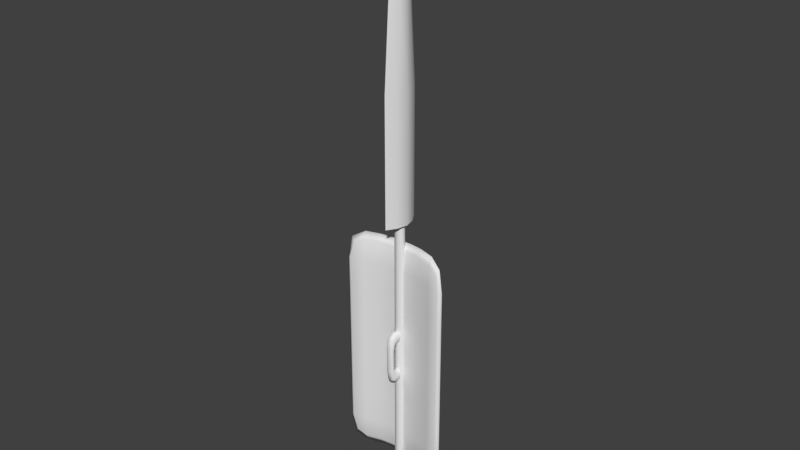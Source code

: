 # Source: Enemy1Weapons.blend  (saved by Blender 2.78.0; exported with 4.5.12 LTS)
import bpy
from mathutils import Matrix  # noqa: F401  (used for matrix-valued properties, if any)

bpy.ops.wm.read_factory_settings(use_empty=True)
scene = bpy.context.scene
scene.name = 'Scene'

# ---- collections
col_collection_1 = bpy.data.collections.new('Collection 1'); scene.collection.children.link(col_collection_1)

# ---- materials (node trees are filled in below, after node groups)
mat_spear = bpy.data.materials.new('Spear')
mat_spear.alpha_threshold = 0.0
mat_spear.use_transparent_shadow = False
mat_spear.roughness = 0.5
mat_shield = bpy.data.materials.new('Shield')
mat_shield.alpha_threshold = 0.0
mat_shield.use_transparent_shadow = False
mat_shield.roughness = 0.5

# ---- node groups
ng_auto_smooth = bpy.data.node_groups.new('Auto Smooth', 'GeometryNodeTree')
_s = ng_auto_smooth.interface.new_socket(name='Geometry', in_out='OUTPUT', socket_type='NodeSocketGeometry')
_s = ng_auto_smooth.interface.new_socket(name='Geometry', in_out='INPUT', socket_type='NodeSocketGeometry')
_s = ng_auto_smooth.interface.new_socket(name='Angle', in_out='INPUT', socket_type='NodeSocketFloat')
_s.subtype = 'ANGLE'
_s.min_value = 0.0
_s.max_value = 3.142
ng_auto_smooth.is_modifier = True
_N = ng_auto_smooth.nodes; _L = ng_auto_smooth.links
n0 = _N.new('NodeGroupOutput'); n0.name = 'Group Output'; n0.location = (480, -100)
n1 = _N.new('NodeGroupInput'); n1.name = 'Group Input'; n1.location = (-420, -300)
n2 = _N.new('NodeGroupInput'); n2.name = 'Group Input.001'; n2.location = (-60, -100)
n3 = _N.new('GeometryNodeSetShadeSmooth'); n3.name = 'Set Shade Smooth'; n3.location = (120, -100)
n3.domain = 'EDGE'
n4 = _N.new('GeometryNodeSetShadeSmooth'); n4.name = 'Set Shade Smooth.001'; n4.location = (300, -100)
n5 = _N.new('GeometryNodeInputMeshEdgeAngle'); n5.name = 'Edge Angle'; n5.location = (-420, -220)
n6 = _N.new('GeometryNodeInputEdgeSmooth'); n6.name = 'Is Edge Smooth'; n6.location = (-60, -160)
n7 = _N.new('GeometryNodeInputShadeSmooth'); n7.name = 'Is Face Smooth'; n7.location = (-240, -340)
n8 = _N.new('FunctionNodeBooleanMath'); n8.name = 'Boolean Math'; n8.location = (-60, -220)
n9 = _N.new('FunctionNodeCompare'); n9.name = 'Compare'; n9.location = (-240, -180)
n9.operation = 'LESS_EQUAL'
_L.new(n5.outputs[0], n9.inputs[0])
_L.new(n4.outputs[0], n0.inputs[0])
_L.new(n1.outputs[1], n9.inputs[1])
_L.new(n9.outputs[0], n8.inputs[0])
_L.new(n7.outputs[0], n8.inputs[1])
_L.new(n2.outputs[0], n3.inputs[0])
_L.new(n6.outputs[0], n3.inputs[1])
_L.new(n3.outputs[0], n4.inputs[0])
_L.new(n8.outputs[0], n3.inputs[2])
n0.is_active_output = True

# ---- material node trees

# ---- world
world_world = bpy.data.worlds.new('World'); scene.world = world_world
world_world.color = (0.05088, 0.05088, 0.05088)
world_world.use_sun_shadow = False
world_world.sun_shadow_jitter_overblur = 0.0
world_world.cycles.sampling_method = 'MANUAL'

# ---- meshes
me_cube_002 = bpy.data.meshes.new('Cube.002')
me_cube_002.from_pydata([(0.01587, 0.01324, -0.6521), (0.01587, 0.01324, 0.5769), (0.02461, 0.04225, 0.5769), (0.02461, 0.04225, 1.096), (0.02197, 0.02889, 1.417), (0.01073, 0.01555, 1.661), (0.003439, 0.006388, 1.76), (0.02267, 0.01872, -0.6521), (0.02267, 0.01872, -0.6765), (-0.01587, 0.01324, -0.6521), (-0.01587, 0.01324, 0.5769), (0.0, 0.01776, -0.6521), (0.0, 0.01776, 0.5769), (0.0, 0.08259, 1.096), (0.0, 0.08259, 0.5769), (-0.02461, 0.04225, 0.5769), (0.0, 0.06125, 1.417), (-0.02461, 0.04225, 1.096), (0.0, 0.03325, 1.661), (-0.02197, 0.02889, 1.417), (0.0, 0.0149, 1.762), (-0.01073, 0.01555, 1.661), (-0.003439, 0.006388, 1.76), (-0.02267, 0.01872, -0.6521), (0.0, 0.02776, -0.6521), (-0.02267, 0.01872, -0.6765), (0.0, 0.02776, -0.6765), (0.01587, -0.01324, -0.6521), (0.01587, -0.01324, 0.5769), (0.02038, 0.0, -0.6521), (0.02038, 0.0, 0.5769), (0.03167, 0.0, -0.6765), (0.02461, -0.04225, 0.5769), (0.0349, 0.0, 0.5769), (0.02461, -0.04225, 1.096), (0.0349, 0.0, 1.096), (0.02197, -0.02889, 1.417), (0.02659, 0.0, 1.417), (0.01073, -0.01555, 1.661), (0.01525, 0.0, 1.661), (0.003439, -0.006388, 1.76), (0.003956, 0.0, 1.76), (0.03167, 0.0, -0.6521), (0.02267, -0.01872, -0.6521), (0.02267, -0.01872, -0.6765), (-0.01587, -0.01324, -0.6521), (-0.01587, -0.01324, 0.5769), (0.0, -0.01776, -0.6521), (0.0, -0.01776, 0.5769), (-0.02038, 0.0, -0.6521), (-0.02038, 0.0, 0.5769), (0.0, -0.08259, 1.096), (-0.03167, 0.0, -0.6765), (0.0, -0.08259, 0.5769), (-0.02461, -0.04225, 0.5769), (-0.0349, 0.0, 0.5769), (0.0, -0.06125, 1.417), (-0.02461, -0.04225, 1.096), (-0.0349, 0.0, 1.096), (0.0, -0.03325, 1.661), (-0.02197, -0.02889, 1.417), (-0.02659, 0.0, 1.417), (0.0, -0.0149, 1.762), (-0.01073, -0.01555, 1.661), (-0.01525, 0.0, 1.661), (-0.003439, -0.006388, 1.76), (-0.003956, 0.0, 1.76), (0.0, 0.0, 1.811), (-0.03167, 0.0, -0.6521), (-0.02267, -0.01872, -0.6521), (0.0, -0.02776, -0.6521), (-0.02267, -0.01872, -0.6765), (0.0, -0.02776, -0.6765), (0.0, 0.0, -0.6765)], [], [(11, 12, 1, 0), (30, 1, 2, 33), (0, 1, 30, 29), (11, 0, 7, 24), (33, 2, 3, 35), (1, 12, 14, 2), (3, 13, 16, 4), (2, 14, 13, 3), (4, 16, 18, 5), (35, 3, 4, 37), (39, 5, 6, 41), (37, 4, 5, 39), (6, 20, 67, 41), (5, 18, 20, 6), (7, 42, 31, 8), (0, 29, 42, 7), (26, 8, 31, 73), (24, 7, 8, 26), (11, 9, 10, 12), (50, 55, 15, 10), (9, 49, 50, 10), (11, 24, 23, 9), (55, 58, 17, 15), (10, 15, 14, 12), (17, 19, 16, 13), (15, 17, 13, 14), (19, 21, 18, 16), (58, 61, 19, 17), (64, 66, 22, 21), (61, 64, 21, 19), (22, 66, 67, 20), (21, 22, 20, 18), (23, 25, 52, 68), (9, 23, 68, 49), (26, 73, 52, 25), (24, 26, 25, 23), (47, 27, 28, 48), (30, 33, 32, 28), (27, 29, 30, 28), (47, 70, 43, 27), (33, 35, 34, 32), (28, 32, 53, 48), (34, 36, 56, 51), (32, 34, 51, 53), (36, 38, 59, 56), (35, 37, 36, 34), (39, 41, 40, 38), (37, 39, 38, 36), (40, 41, 67, 62), (38, 40, 62, 59), (43, 44, 31, 42), (27, 43, 42, 29), (72, 73, 31, 44), (70, 72, 44, 43), (47, 48, 46, 45), (50, 46, 54, 55), (45, 46, 50, 49), (47, 45, 69, 70), (55, 54, 57, 58), (46, 48, 53, 54), (57, 51, 56, 60), (54, 53, 51, 57), (60, 56, 59, 63), (58, 57, 60, 61), (64, 63, 65, 66), (61, 60, 63, 64), (65, 62, 67, 66), (63, 59, 62, 65), (69, 68, 52, 71), (45, 49, 68, 69), (72, 71, 52, 73), (70, 69, 71, 72)])
me_cube_002.polygons.foreach_set('use_smooth', [True] * 72)
_uv = me_cube_002.uv_layers.new(name='UVMap')
_uv.uv.foreach_set('vector', [0.6133, 0.007973, 0.6133, 0.9878, 0.5902, 0.9878, 0.5902, 0.007973, 0.9031, 0.0681, 0.905, 0.07921, 0.8816, 0.1, 0.8816, 0.06536, 0.7758, 0.007973, 0.7758, 0.9869, 0.7545, 0.9869, 0.7545, 0.007993, 0.946, 0.1701, 0.9306, 0.1597, 0.9345, 0.153, 0.9601, 0.1671, 0.3452, 0.008167, 0.4108, 0.007973, 0.4108, 0.4217, 0.3452, 0.4219, 0.905, 0.07921, 0.9268, 0.08571, 0.9035, 0.1359, 0.8816, 0.1, 0.4108, 0.4217, 0.4815, 0.422, 0.4513, 0.6774, 0.3933, 0.6771, 0.4108, 0.007973, 0.4815, 0.008256, 0.4815, 0.422, 0.4108, 0.4217, 0.3933, 0.6771, 0.4513, 0.6774, 0.4116, 0.8725, 0.3806, 0.8724, 0.3452, 0.4219, 0.4108, 0.4217, 0.3933, 0.6771, 0.3498, 0.6773, 0.3561, 0.8724, 0.3806, 0.8724, 0.3716, 0.9512, 0.3623, 0.9513, 0.3498, 0.6773, 0.3933, 0.6771, 0.3806, 0.8724, 0.3561, 0.8724, 0.3716, 0.9512, 0.3856, 0.9533, 0.3644, 0.992, 0.3623, 0.9513, 0.3806, 0.8724, 0.4116, 0.8725, 0.3856, 0.9533, 0.3716, 0.9512, 0.8825, 0.4541, 0.8826, 0.4376, 0.9198, 0.4376, 0.9197, 0.4541, 0.9306, 0.1597, 0.9094, 0.1602, 0.903, 0.1519, 0.9345, 0.153, 0.8816, 0.23, 0.9072, 0.2159, 0.9387, 0.2147, 0.9209, 0.2382, 0.9189, 0.3482, 0.9189, 0.3652, 0.8816, 0.3652, 0.8816, 0.3482, 0.6133, 0.007973, 0.6381, 0.007973, 0.6381, 0.9878, 0.6133, 0.9878, 0.9633, 0.07579, 0.9848, 0.07853, 0.9544, 0.1093, 0.9519, 0.0852, 0.6685, 0.008228, 0.6867, 0.007973, 0.6867, 0.9868, 0.6685, 0.9871, 0.946, 0.1701, 0.9601, 0.1671, 0.9601, 0.1866, 0.9485, 0.1832, 0.1266, 0.007973, 0.1266, 0.4216, 0.06714, 0.4223, 0.06714, 0.008647, 0.9519, 0.0852, 0.9544, 0.1093, 0.9035, 0.1359, 0.9268, 0.08571, 0.06714, 0.4223, 0.08783, 0.6775, 0.0469, 0.6785, 0.01521, 0.4235, 0.06714, 0.008647, 0.06714, 0.4223, 0.01521, 0.4235, 0.01521, 0.009801, 0.08783, 0.6775, 0.1113, 0.8725, 0.0885, 0.873, 0.0469, 0.6785, 0.1266, 0.4216, 0.1293, 0.6771, 0.08783, 0.6775, 0.06714, 0.4223, 0.1329, 0.8722, 0.1366, 0.9511, 0.1273, 0.9512, 0.1113, 0.8725, 0.1293, 0.6771, 0.1329, 0.8722, 0.1113, 0.8725, 0.08783, 0.6775, 0.1273, 0.9512, 0.1366, 0.9511, 0.1379, 0.9919, 0.1158, 0.9534, 0.1113, 0.8725, 0.1273, 0.9512, 0.1158, 0.9534, 0.0885, 0.873, 0.8816, 0.3812, 0.9188, 0.3812, 0.9197, 0.3942, 0.8825, 0.3942, 0.9485, 0.1832, 0.9601, 0.1866, 0.9387, 0.1988, 0.9323, 0.1904, 0.8816, 0.23, 0.9209, 0.2382, 0.903, 0.2616, 0.8816, 0.2494, 0.9189, 0.3482, 0.8816, 0.3482, 0.8816, 0.3294, 0.9189, 0.3294, 0.5368, 0.9878, 0.5119, 0.9878, 0.5119, 0.007973, 0.5368, 0.007973, 0.9031, 0.0681, 0.8816, 0.06536, 0.9121, 0.03458, 0.9145, 0.0587, 0.7383, 0.008299, 0.7545, 0.007993, 0.7545, 0.9869, 0.7383, 0.9872, 0.8958, 0.1806, 0.8816, 0.1835, 0.8816, 0.1641, 0.8932, 0.1675, 0.3452, 0.008167, 0.3452, 0.4219, 0.291, 0.4227, 0.291, 0.009012, 0.9145, 0.0587, 0.9121, 0.03458, 0.9629, 0.007973, 0.9396, 0.05819, 0.8062, 0.4583, 0.8076, 0.2029, 0.847, 0.2029, 0.8512, 0.4583, 0.8062, 0.8724, 0.8062, 0.4583, 0.8512, 0.4583, 0.8512, 0.8724, 0.8076, 0.2029, 0.8219, 0.007973, 0.8416, 0.007973, 0.847, 0.2029, 0.3452, 0.4219, 0.3498, 0.6773, 0.3114, 0.6778, 0.291, 0.4227, 0.3561, 0.8724, 0.3623, 0.9513, 0.3535, 0.9514, 0.3365, 0.8728, 0.3498, 0.6773, 0.3561, 0.8724, 0.3365, 0.8728, 0.3114, 0.6778, 0.3535, 0.9514, 0.3623, 0.9513, 0.3644, 0.992, 0.3433, 0.9537, 0.3365, 0.8728, 0.3535, 0.9514, 0.3433, 0.9537, 0.3173, 0.8733, 0.8816, 0.4263, 0.9188, 0.4263, 0.9198, 0.4376, 0.8826, 0.4376, 0.8932, 0.1675, 0.8816, 0.1641, 0.903, 0.1519, 0.9094, 0.1602, 0.9601, 0.2464, 0.9209, 0.2382, 0.9387, 0.2147, 0.9601, 0.2269, 0.8816, 0.2946, 0.9189, 0.2946, 0.9189, 0.3134, 0.8816, 0.3134, 0.5368, 0.9878, 0.5368, 0.007973, 0.5598, 0.007973, 0.5598, 0.9878, 0.9633, 0.07579, 0.9614, 0.06469, 0.9848, 0.04387, 0.9848, 0.07853, 0.7078, 0.008028, 0.7078, 0.9869, 0.6867, 0.9868, 0.6867, 0.007973, 0.8958, 0.1806, 0.9111, 0.191, 0.9072, 0.1976, 0.8816, 0.1835, 0.1266, 0.007973, 0.1927, 0.008009, 0.1927, 0.4217, 0.1266, 0.4216, 0.9614, 0.06469, 0.9396, 0.05819, 0.9629, 0.007973, 0.9848, 0.04387, 0.1927, 0.4217, 0.2606, 0.4222, 0.2289, 0.6776, 0.1737, 0.677, 0.1927, 0.008009, 0.2606, 0.008554, 0.2606, 0.4222, 0.1927, 0.4217, 0.1737, 0.677, 0.2289, 0.6776, 0.1873, 0.8725, 0.1575, 0.8723, 0.1266, 0.4216, 0.1927, 0.4217, 0.1737, 0.677, 0.1293, 0.6771, 0.1329, 0.8722, 0.1575, 0.8723, 0.1463, 0.9511, 0.1366, 0.9511, 0.1293, 0.6771, 0.1737, 0.677, 0.1575, 0.8723, 0.1329, 0.8722, 0.1463, 0.9511, 0.16, 0.9532, 0.1379, 0.9919, 0.1366, 0.9511, 0.1575, 0.8723, 0.1873, 0.8725, 0.16, 0.9532, 0.1463, 0.9511, 0.8822, 0.4103, 0.8825, 0.3942, 0.9197, 0.3942, 0.9194, 0.4103, 0.9111, 0.191, 0.9323, 0.1904, 0.9387, 0.1988, 0.9072, 0.1976, 0.9601, 0.2464, 0.9345, 0.2605, 0.903, 0.2616, 0.9209, 0.2382, 0.8816, 0.2946, 0.8816, 0.2776, 0.9189, 0.2776, 0.9189, 0.2946])
me_cube_002.materials.append(mat_spear)
me_cube_002.use_remesh_preserve_volume = False
me_cube_002.use_remesh_preserve_attributes = False
me_cube_002.use_mirror_vertex_groups = False
me_cube_002.update()
me_cube_001 = bpy.data.meshes.new('Cube.001')
me_cube_001.from_pydata([(4.719, 0.2283, 11.04), (4.719, -0.8964, 11.04), (6.778, -1.106, 11.04), (4.719, -0.8964, 3.742), (1.33, 0.4376, 14.6), (4.719, 0.2283, 3.742), (1.33, 1.0, 3.742), (1.532, -0.1247, 3.175), (6.778, -1.106, 3.742), (1.33, -0.1247, 11.04), (1.33, 1.0, 11.04), (4.719, -0.3341, 14.6), (0.4051, -1.008, 2.607), (0.2026, -1.429, 0.968), (0.766, -0.1247, 0.968), (0.2026, -0.8565, 1.936), (0.2026, -1.16, 3.278), (0.766, -0.1247, 5.381), (0.2026, -1.969, 1.639), (0.4051, -1.699, 1.303), (0.2026, -0.2376, 3.278), (0.2026, -0.2045, 1.936), (0.4051, -0.221, 2.607), (-4.719, 0.2283, 11.04), (-4.719, -0.8964, 11.04), (-6.778, -1.106, 11.04), (-4.719, -0.8964, 3.742), (-1.33, 0.4376, 14.6), (-4.719, 0.2283, 3.742), (-1.33, 1.0, 3.742), (-1.532, -0.1247, 3.175), (-6.778, -1.106, 3.742), (-1.33, -0.1247, 11.04), (-1.33, 1.0, 11.04), (-4.719, -0.3341, 14.6), (-0.4051, -1.008, 2.607), (-0.2026, -1.429, 0.968), (-0.766, -0.1247, 0.968), (-0.2026, -0.8565, 1.936), (-0.2026, -1.16, 3.278), (-0.766, -0.1247, 5.381), (-0.2026, -1.969, 1.639), (-0.4051, -1.699, 1.303), (-0.2026, -0.2376, 3.278), (-0.2026, -0.2045, 1.936), (-0.4051, -0.221, 2.607), (4.719, 0.2283, -11.04), (4.719, -0.8964, -11.04), (6.778, -1.106, -11.04), (4.719, -0.8964, -3.742), (1.33, 0.4376, -14.6), (4.719, 0.2283, -3.742), (1.33, 1.0, -3.742), (1.532, -0.1247, -3.175), (6.778, -1.106, -3.742), (1.33, -0.1247, -11.04), (1.33, 1.0, -11.04), (4.719, -0.3341, -14.6), (0.4051, -1.008, -2.607), (0.2026, -1.429, -0.968), (0.766, -0.1247, -0.968), (0.2026, -0.8565, -1.936), (0.2026, -1.16, -3.278), (0.766, -0.1247, -5.381), (0.2026, -1.969, -1.639), (0.4051, -1.699, -1.303), (0.2026, -0.2376, -3.278), (0.2026, -0.2045, -1.936), (0.4051, -0.221, -2.607), (-4.719, 0.2283, -11.04), (-4.719, -0.8964, -11.04), (-6.778, -1.106, -11.04), (-4.719, -0.8964, -3.742), (-1.33, 0.4376, -14.6), (-4.719, 0.2283, -3.742), (-1.33, 1.0, -3.742), (-1.532, -0.1247, -3.175), (-6.778, -1.106, -3.742), (-1.33, -0.1247, -11.04), (-1.33, 1.0, -11.04), (-4.719, -0.3341, -14.6), (-0.4051, -1.008, -2.607), (-0.2026, -1.429, -0.968), (-0.766, -0.1247, -0.968), (-0.2026, -0.8565, -1.936), (-0.2026, -1.16, -3.278), (-0.766, -0.1247, -5.381), (-0.2026, -1.969, -1.639), (-0.4051, -1.699, -1.303), (-0.2026, -0.2376, -3.278), (-0.2026, -0.2045, -1.936), (-0.4051, -0.221, -2.607), (4.719, 0.08771, 13.71), (4.719, -0.7558, 13.71), (6.263, -0.4911, 3.742), (0.0, 1.0, 3.742), (6.263, -1.335, 3.742), (1.341, -0.1247, 1.52), (4.719, 0.2283, 0.0), (6.263, -0.4911, 11.04), (0.0, 1.0, 11.04), (6.263, -1.335, 11.04), (0.0, -0.1247, 11.04), (1.189, -0.1247, 7.848), (4.719, 0.2283, 7.438), (1.33, 0.8594, 13.71), (1.33, 0.01586, 13.71), (4.719, -0.8964, 0.0), (1.33, 1.0, 0.0), (4.719, -0.8964, 7.438), (1.33, 1.0, 7.438), (2.842, 0.8071, 3.742), (2.892, -0.3177, 3.6), (2.842, -0.3177, 11.04), (2.842, 0.8071, 11.04), (6.263, -0.9128, 13.71), (0.0, 0.4376, 14.6), (6.778, -1.106, 0.0), (6.778, -1.106, 7.438), (2.842, 0.2447, 14.6), (0.0, -1.16, 3.278), (0.3434, -0.1447, 1.694), (0.3545, -1.122, 3.11), (0.4051, -1.526, 2.281), (1.048, -0.1247, 0.0), (0.2026, -1.767, 2.868), (0.2026, -1.286, 1.694), (0.3434, -0.1529, 3.804), (0.6869, -0.1488, 2.749), (0.0, -0.1247, 0.968), (0.0, -0.1247, 5.381), (0.0, -1.969, 1.639), (1.341, -0.1247, 4.829), (0.3545, -0.2086, 2.104), (0.0, -0.2045, 1.936), (0.4051, -1.699, 0.0), (0.2026, -1.969, 0.0), (0.2026, -1.429, 0.0), (0.3545, -1.496, 1.052), (0.0, -1.429, 0.968), (0.3545, -1.902, 1.555), (0.0, -0.2376, 3.278), (0.3545, -0.2334, 3.11), (0.3545, -0.8944, 2.104), (0.0, -0.8565, 1.936), (0.2026, -0.5246, 3.278), (0.2026, -0.4074, 1.936), (0.4051, -0.466, 2.607), (-4.719, 0.08771, 13.71), (-4.719, -0.7558, 13.71), (-6.263, -0.4911, 3.742), (-6.263, -1.335, 3.742), (-1.341, -0.1247, 1.52), (-4.719, 0.2283, 0.0), (-6.263, -0.4911, 11.04), (-6.263, -1.335, 11.04), (-1.189, -0.1247, 7.848), (-4.719, 0.2283, 7.438), (-1.33, 0.8594, 13.71), (-1.33, 0.01586, 13.71), (-4.719, -0.8964, 0.0), (-1.33, 1.0, 0.0), (-4.719, -0.8964, 7.438), (-1.33, 1.0, 7.438), (-2.842, 0.8071, 3.742), (-2.892, -0.3177, 3.6), (-2.842, -0.3177, 11.04), (-2.842, 0.8071, 11.04), (-6.263, -0.9128, 13.71), (-6.778, -1.106, 0.0), (-6.778, -1.106, 7.438), (-2.842, 0.2447, 14.6), (-0.3434, -0.1447, 1.694), (-0.3545, -1.122, 3.11), (-0.4051, -1.526, 2.281), (-1.048, -0.1247, 0.0), (-0.2026, -1.767, 2.868), (-0.2026, -1.286, 1.694), (-0.3434, -0.1529, 3.804), (-0.6869, -0.1488, 2.749), (-1.341, -0.1247, 4.829), (-0.3545, -0.2086, 2.104), (-0.4051, -1.699, 0.0), (-0.2026, -1.969, 0.0), (-0.2026, -1.429, 0.0), (-0.3545, -1.496, 1.052), (-0.3545, -1.902, 1.555), (-0.3545, -0.2334, 3.11), (-0.3545, -0.8944, 2.104), (-0.2026, -0.5246, 3.278), (-0.2026, -0.4074, 1.936), (-0.4051, -0.466, 2.607), (4.719, 0.08771, -13.71), (4.719, -0.7558, -13.71), (6.263, -0.4911, -3.742), (0.0, 1.0, -3.742), (6.263, -1.335, -3.742), (1.341, -0.1247, -1.52), (6.263, -0.4911, -11.04), (0.0, 1.0, -11.04), (6.263, -1.335, -11.04), (0.0, -0.1247, -11.04), (1.189, -0.1247, -7.848), (4.719, 0.2283, -7.438), (1.33, 0.8594, -13.71), (1.33, 0.01586, -13.71), (4.719, -0.8964, -7.438), (1.33, 1.0, -7.438), (2.842, 0.8071, -3.742), (2.892, -0.3177, -3.6), (2.842, -0.3177, -11.04), (2.842, 0.8071, -11.04), (6.263, -0.9128, -13.71), (0.0, 0.4376, -14.6), (6.778, -1.106, -7.438), (2.842, 0.2447, -14.6), (0.0, -1.16, -3.278), (0.3434, -0.1447, -1.694), (0.3545, -1.122, -3.11), (0.4051, -1.526, -2.281), (0.2026, -1.767, -2.868), (0.2026, -1.286, -1.694), (0.3434, -0.1529, -3.804), (0.6869, -0.1488, -2.749), (0.0, -0.1247, -0.968), (0.0, -0.1247, -5.381), (0.0, -1.969, -1.639), (1.341, -0.1247, -4.829), (0.3545, -0.2086, -2.104), (0.0, -0.2045, -1.936), (0.3545, -1.496, -1.052), (0.0, -1.429, -0.968), (0.3545, -1.902, -1.555), (0.0, -0.2376, -3.278), (0.3545, -0.2334, -3.11), (0.3545, -0.8944, -2.104), (0.0, -0.8565, -1.936), (0.2026, -0.5246, -3.278), (0.2026, -0.4074, -1.936), (0.4051, -0.466, -2.607), (-4.719, 0.08771, -13.71), (-4.719, -0.7558, -13.71), (-6.263, -0.4911, -3.742), (-6.263, -1.335, -3.742), (-1.341, -0.1247, -1.52), (-6.263, -0.4911, -11.04), (-6.263, -1.335, -11.04), (-1.189, -0.1247, -7.848), (-4.719, 0.2283, -7.438), (-1.33, 0.8594, -13.71), (-1.33, 0.01586, -13.71), (-4.719, -0.8964, -7.438), (-1.33, 1.0, -7.438), (-2.842, 0.8071, -3.742), (-2.892, -0.3177, -3.6), (-2.842, -0.3177, -11.04), (-2.842, 0.8071, -11.04), (-6.263, -0.9128, -13.71), (-6.778, -1.106, -7.438), (-2.842, 0.2447, -14.6), (-0.3434, -0.1447, -1.694), (-0.3545, -1.122, -3.11), (-0.4051, -1.526, -2.281), (-0.2026, -1.767, -2.868), (-0.2026, -1.286, -1.694), (-0.3434, -0.1529, -3.804), (-0.6869, -0.1488, -2.749), (-1.341, -0.1247, -4.829), (-0.3545, -0.2086, -2.104), (-0.3545, -1.496, -1.052), (-0.3545, -1.902, -1.555), (-0.3545, -0.2334, -3.11), (-0.3545, -0.8944, -2.104), (-0.2026, -0.5246, -3.278), (-0.2026, -0.4074, -1.936), (-0.4051, -0.466, -2.607), (5.863, -0.4504, 13.02), (5.863, -1.075, 13.02), (6.263, -0.4911, 7.438), (6.263, -1.335, 7.438), (2.842, 0.6665, 13.71), (2.842, -0.1771, 13.71), (2.618, -0.2482, 7.18), (2.842, 0.8071, 7.438), (0.3545, -1.346, 1.841), (0.601, -0.1519, 3.54), (0.601, -0.1457, 1.958), (0.3545, -1.707, 2.721), (0.3545, -0.5099, 3.11), (0.3545, -0.422, 2.104), (-5.863, -0.4504, 13.02), (0.0, 0.8594, 13.71), (-5.863, -1.075, 13.02), (0.0, 0.01586, 13.71), (-6.263, -0.4911, 7.438), (0.0, 1.0, 7.438), (-6.263, -1.335, 7.438), (-3.725e-09, -0.1247, 7.848), (-2.842, 0.6665, 13.71), (-2.842, -0.1771, 13.71), (-2.618, -0.2482, 7.18), (-2.842, 0.8071, 7.438), (-0.3545, -1.346, 1.841), (0.0, -1.767, 2.868), (-0.601, -0.1519, 3.54), (-9.313e-10, -0.1447, 1.694), (9.313e-10, -0.1529, 3.804), (-0.601, -0.1457, 1.958), (0.0, -1.286, 1.694), (-0.3545, -1.707, 2.721), (0.0, -0.5246, 3.278), (-0.3545, -0.5099, 3.11), (-0.3545, -0.422, 2.104), (0.0, -0.4074, 1.936), (5.863, -0.4504, -13.02), (5.863, -1.075, -13.02), (6.263, -0.4911, 0.0), (6.263, -1.335, 0.0), (6.263, -0.4911, -7.438), (6.263, -1.335, -7.438), (2.842, 0.6665, -13.71), (2.842, -0.1771, -13.71), (2.521, -0.2105, -4.967e-09), (2.842, 0.8071, 0.0), (2.618, -0.2482, -7.18), (2.842, 0.8071, -7.438), (0.3545, -1.346, -1.841), (0.601, -0.1519, -3.54), (0.601, -0.1457, -1.958), (0.3545, -1.707, -2.721), (0.3545, -1.496, -7.451e-09), (0.3545, -1.902, 0.0), (0.3545, -0.5099, -3.11), (0.3545, -0.422, -2.104), (-5.863, -0.4504, -13.02), (0.0, 0.8594, -13.71), (-5.863, -1.075, -13.02), (0.0, 0.01586, -13.71), (-6.263, -0.4911, 0.0), (0.0, 1.0, 0.0), (-6.263, -1.335, 0.0), (-6.263, -0.4911, -7.438), (0.0, 1.0, -7.438), (-6.263, -1.335, -7.438), (-3.725e-09, -0.1247, -7.848), (-2.842, 0.6665, -13.71), (-2.842, -0.1771, -13.71), (-2.521, -0.2105, 1.49e-08), (-2.842, 0.8071, 0.0), (-2.618, -0.2482, -7.18), (-2.842, 0.8071, -7.438), (-0.3545, -1.346, -1.841), (0.0, -0.1247, 0.0), (0.0, -1.767, -2.868), (-0.601, -0.1519, -3.54), (-9.313e-10, -0.1447, -1.694), (9.313e-10, -0.1529, -3.804), (-0.601, -0.1457, -1.958), (0.0, -1.286, -1.694), (-0.3545, -1.707, -2.721), (-0.3545, -1.496, -7.451e-09), (-0.3545, -1.902, 0.0), (0.0, -1.969, 0.0), (0.0, -1.429, 0.0), (0.0, -0.5246, -3.278), (-0.3545, -0.5099, -3.11), (-0.3545, -0.422, -2.104), (0.0, -0.4074, -1.936)], [], [(0, 104, 283, 114), (0, 114, 280, 92), (0, 92, 276, 99), (0, 99, 278, 104), (1, 113, 282, 109), (1, 109, 279, 101), (1, 101, 277, 93), (1, 93, 281, 113), (2, 101, 279, 118), (2, 118, 278, 99), (2, 99, 276, 115), (2, 115, 277, 101), (3, 112, 322, 107), (3, 107, 317, 96), (3, 96, 279, 109), (3, 109, 282, 112), (4, 106, 281, 119), (4, 119, 280, 105), (4, 105, 291, 116), (4, 116, 293, 106), (5, 98, 323, 111), (5, 111, 283, 104), (5, 104, 278, 94), (5, 94, 316, 98), (6, 108, 339, 95), (6, 95, 295, 110), (6, 110, 283, 111), (6, 111, 323, 108), (7, 132, 285, 128), (7, 128, 286, 97), (7, 97, 322, 112), (7, 112, 282, 132), (8, 96, 317, 117), (8, 117, 316, 94), (8, 94, 278, 118), (8, 118, 279, 96), (9, 102, 297, 103), (9, 103, 282, 113), (9, 113, 281, 106), (9, 106, 293, 102), (10, 110, 295, 100), (10, 100, 291, 105), (10, 105, 280, 114), (10, 114, 283, 110), (11, 93, 277, 115), (11, 115, 276, 92), (11, 92, 280, 119), (11, 119, 281, 93), (12, 143, 289, 147), (12, 147, 288, 122), (12, 122, 287, 123), (12, 123, 284, 143), (13, 139, 308, 126), (13, 126, 284, 138), (13, 138, 330, 137), (13, 137, 363, 139), (14, 97, 286, 121), (14, 121, 305, 129), (14, 129, 352, 124), (14, 124, 322, 97), (15, 144, 313, 146), (15, 146, 289, 143), (15, 143, 284, 126), (15, 126, 308, 144), (16, 122, 288, 145), (16, 145, 310, 120), (16, 120, 303, 125), (16, 125, 287, 122), (17, 130, 306, 127), (17, 127, 285, 132), (17, 132, 282, 103), (17, 103, 297, 130), (18, 140, 287, 125), (18, 125, 303, 131), (18, 131, 362, 136), (18, 136, 331, 140), (19, 138, 284, 123), (19, 123, 287, 140), (19, 140, 331, 135), (19, 135, 330, 138), (20, 142, 285, 127), (20, 127, 306, 141), (20, 141, 310, 145), (20, 145, 288, 142), (21, 134, 305, 121), (21, 121, 286, 133), (21, 133, 289, 146), (21, 146, 313, 134), (22, 133, 286, 128), (22, 128, 285, 142), (22, 142, 288, 147), (22, 147, 289, 133), (23, 167, 301, 157), (23, 157, 294, 154), (23, 154, 290, 148), (23, 148, 298, 167), (24, 162, 300, 166), (24, 166, 299, 149), (24, 149, 292, 155), (24, 155, 296, 162), (25, 170, 296, 155), (25, 155, 292, 168), (25, 168, 290, 154), (25, 154, 294, 170), (26, 160, 347, 165), (26, 165, 300, 162), (26, 162, 296, 151), (26, 151, 340, 160), (27, 171, 299, 159), (27, 159, 293, 116), (27, 116, 291, 158), (27, 158, 298, 171), (28, 164, 348, 153), (28, 153, 338, 150), (28, 150, 294, 157), (28, 157, 301, 164), (29, 95, 339, 161), (29, 161, 348, 164), (29, 164, 301, 163), (29, 163, 295, 95), (30, 179, 304, 180), (30, 180, 300, 165), (30, 165, 347, 152), (30, 152, 307, 179), (31, 169, 340, 151), (31, 151, 296, 170), (31, 170, 294, 150), (31, 150, 338, 169), (32, 156, 297, 102), (32, 102, 293, 159), (32, 159, 299, 166), (32, 166, 300, 156), (33, 100, 295, 163), (33, 163, 301, 167), (33, 167, 298, 158), (33, 158, 291, 100), (34, 168, 292, 149), (34, 149, 299, 171), (34, 171, 298, 148), (34, 148, 290, 168), (35, 191, 312, 188), (35, 188, 302, 174), (35, 174, 309, 173), (35, 173, 311, 191), (36, 177, 308, 139), (36, 139, 363, 184), (36, 184, 360, 185), (36, 185, 302, 177), (37, 172, 307, 152), (37, 152, 347, 175), (37, 175, 352, 129), (37, 129, 305, 172), (38, 190, 313, 144), (38, 144, 308, 177), (38, 177, 302, 188), (38, 188, 312, 190), (39, 189, 311, 173), (39, 173, 309, 176), (39, 176, 303, 120), (39, 120, 310, 189), (40, 178, 306, 130), (40, 130, 297, 156), (40, 156, 300, 180), (40, 180, 304, 178), (41, 176, 309, 186), (41, 186, 361, 183), (41, 183, 362, 131), (41, 131, 303, 176), (42, 174, 302, 185), (42, 185, 360, 182), (42, 182, 361, 186), (42, 186, 309, 174), (43, 178, 304, 187), (43, 187, 311, 189), (43, 189, 310, 141), (43, 141, 306, 178), (44, 172, 305, 134), (44, 134, 313, 190), (44, 190, 312, 181), (44, 181, 307, 172), (45, 179, 307, 181), (45, 181, 312, 191), (45, 191, 311, 187), (45, 187, 304, 179), (46, 211, 325, 203), (46, 203, 318, 198), (46, 198, 314, 192), (46, 192, 320, 211), (47, 206, 324, 210), (47, 210, 321, 193), (47, 193, 315, 200), (47, 200, 319, 206), (48, 214, 319, 200), (48, 200, 315, 212), (48, 212, 314, 198), (48, 198, 318, 214), (49, 107, 322, 209), (49, 209, 324, 206), (49, 206, 319, 196), (49, 196, 317, 107), (50, 215, 321, 205), (50, 205, 337, 213), (50, 213, 335, 204), (50, 204, 320, 215), (51, 208, 323, 98), (51, 98, 316, 194), (51, 194, 318, 203), (51, 203, 325, 208), (52, 195, 339, 108), (52, 108, 323, 208), (52, 208, 325, 207), (52, 207, 342, 195), (53, 223, 327, 227), (53, 227, 324, 209), (53, 209, 322, 197), (53, 197, 328, 223), (54, 117, 317, 196), (54, 196, 319, 214), (54, 214, 318, 194), (54, 194, 316, 117), (55, 202, 344, 201), (55, 201, 337, 205), (55, 205, 321, 210), (55, 210, 324, 202), (56, 199, 342, 207), (56, 207, 325, 211), (56, 211, 320, 204), (56, 204, 335, 199), (57, 212, 315, 193), (57, 193, 321, 215), (57, 215, 320, 192), (57, 192, 314, 212), (58, 239, 333, 235), (58, 235, 326, 219), (58, 219, 329, 218), (58, 218, 332, 239), (59, 221, 358, 231), (59, 231, 363, 137), (59, 137, 330, 230), (59, 230, 326, 221), (60, 217, 328, 197), (60, 197, 322, 124), (60, 124, 352, 224), (60, 224, 355, 217), (61, 238, 367, 236), (61, 236, 358, 221), (61, 221, 326, 235), (61, 235, 333, 238), (62, 237, 332, 218), (62, 218, 329, 220), (62, 220, 353, 216), (62, 216, 364, 237), (63, 222, 356, 225), (63, 225, 344, 202), (63, 202, 324, 227), (63, 227, 327, 222), (64, 220, 329, 232), (64, 232, 331, 136), (64, 136, 362, 226), (64, 226, 353, 220), (65, 219, 326, 230), (65, 230, 330, 135), (65, 135, 331, 232), (65, 232, 329, 219), (66, 222, 327, 234), (66, 234, 332, 237), (66, 237, 364, 233), (66, 233, 356, 222), (67, 217, 355, 229), (67, 229, 367, 238), (67, 238, 333, 228), (67, 228, 328, 217), (68, 223, 328, 228), (68, 228, 333, 239), (68, 239, 332, 234), (68, 234, 327, 223), (69, 248, 350, 256), (69, 256, 345, 240), (69, 240, 334, 245), (69, 245, 341, 248), (70, 255, 349, 251), (70, 251, 343, 246), (70, 246, 336, 241), (70, 241, 346, 255), (71, 246, 343, 258), (71, 258, 341, 245), (71, 245, 334, 257), (71, 257, 336, 246), (72, 254, 347, 160), (72, 160, 340, 243), (72, 243, 343, 251), (72, 251, 349, 254), (73, 250, 346, 259), (73, 259, 345, 249), (73, 249, 335, 213), (73, 213, 337, 250), (74, 153, 348, 253), (74, 253, 350, 248), (74, 248, 341, 242), (74, 242, 338, 153), (75, 161, 339, 195), (75, 195, 342, 252), (75, 252, 350, 253), (75, 253, 348, 161), (76, 267, 354, 266), (76, 266, 357, 244), (76, 244, 347, 254), (76, 254, 349, 267), (77, 243, 340, 169), (77, 169, 338, 242), (77, 242, 341, 258), (77, 258, 343, 243), (78, 201, 344, 247), (78, 247, 349, 255), (78, 255, 346, 250), (78, 250, 337, 201), (79, 252, 342, 199), (79, 199, 335, 249), (79, 249, 345, 256), (79, 256, 350, 252), (80, 241, 336, 257), (80, 257, 334, 240), (80, 240, 345, 259), (80, 259, 346, 241), (81, 272, 366, 275), (81, 275, 365, 261), (81, 261, 359, 262), (81, 262, 351, 272), (82, 231, 358, 264), (82, 264, 351, 269), (82, 269, 360, 184), (82, 184, 363, 231), (83, 244, 357, 260), (83, 260, 355, 224), (83, 224, 352, 175), (83, 175, 347, 244), (84, 236, 367, 274), (84, 274, 366, 272), (84, 272, 351, 264), (84, 264, 358, 236), (85, 261, 365, 273), (85, 273, 364, 216), (85, 216, 353, 263), (85, 263, 359, 261), (86, 225, 356, 265), (86, 265, 354, 267), (86, 267, 349, 247), (86, 247, 344, 225), (87, 270, 359, 263), (87, 263, 353, 226), (87, 226, 362, 183), (87, 183, 361, 270), (88, 269, 351, 262), (88, 262, 359, 270), (88, 270, 361, 182), (88, 182, 360, 269), (89, 271, 354, 265), (89, 265, 356, 233), (89, 233, 364, 273), (89, 273, 365, 271), (90, 229, 355, 260), (90, 260, 357, 268), (90, 268, 366, 274), (90, 274, 367, 229), (91, 268, 357, 266), (91, 266, 354, 271), (91, 271, 365, 275), (91, 275, 366, 268)])
me_cube_001.polygons.foreach_set('use_smooth', [True] * 368)
_uv = me_cube_001.uv_layers.new(name='UVMap')
_uv.uv.foreach_set('vector', [0.397, 0.1231, 0.397, 0.2461, 0.3324, 0.2461, 0.3324, 0.1231, 0.397, 0.1231, 0.3324, 0.1231, 0.3324, 0.03206, 0.397, 0.03206, 0.397, 0.1231, 0.397, 0.03206, 0.4363, 0.05567, 0.4501, 0.1231, 0.397, 0.1231, 0.4501, 0.1231, 0.4501, 0.2461, 0.397, 0.2461, 0.8654, 0.8769, 0.7999, 0.8769, 0.7921, 0.7451, 0.8654, 0.7539, 0.8654, 0.8769, 0.8654, 0.7539, 0.9193, 0.7539, 0.9193, 0.8769, 0.8654, 0.8769, 0.9193, 0.8769, 0.9051, 0.9443, 0.8652, 0.9679, 0.8654, 0.8769, 0.8652, 0.9679, 0.7996, 0.9679, 0.7999, 0.8769, 0.9366, 0.8769, 0.9193, 0.8769, 0.9193, 0.7539, 0.9366, 0.7539, 0.4678, 0.1231, 0.4678, 0.2461, 0.4501, 0.2461, 0.4501, 0.1231, 0.4678, 0.1231, 0.4501, 0.1231, 0.4363, 0.05567, 0.4501, 0.03206, 0.9366, 0.8769, 0.9185, 0.9679, 0.9051, 0.9443, 0.9193, 0.8769, 0.8654, 0.6277, 0.8016, 0.6229, 0.7887, 0.5, 0.8654, 0.5, 0.8654, 0.6277, 0.8654, 0.5, 0.9193, 0.5, 0.9193, 0.6277, 0.8654, 0.6277, 0.9193, 0.6277, 0.9193, 0.7539, 0.8654, 0.7539, 0.8654, 0.6277, 0.8654, 0.7539, 0.7921, 0.7451, 0.8016, 0.6229, 0.7465, 0.9983, 0.7473, 0.9679, 0.7996, 0.9679, 0.7988, 0.9983, 0.2805, 0.001707, 0.3324, 0.001707, 0.3324, 0.03206, 0.2805, 0.03206, 0.2805, 0.001707, 0.2805, 0.03206, 0.2348, 0.03206, 0.2348, 0.001707, 0.7465, 0.9983, 0.7009, 0.9983, 0.7017, 0.9679, 0.7473, 0.9679, 0.397, 0.3723, 0.397, 0.5, 0.3324, 0.5, 0.3324, 0.3723, 0.397, 0.3723, 0.3324, 0.3723, 0.3324, 0.2461, 0.397, 0.2461, 0.397, 0.3723, 0.397, 0.2461, 0.4501, 0.2461, 0.4501, 0.3723, 0.397, 0.3723, 0.4501, 0.3723, 0.4501, 0.5, 0.397, 0.5, 0.2805, 0.3723, 0.2805, 0.5, 0.2348, 0.5, 0.2348, 0.3723, 0.2805, 0.3723, 0.2348, 0.3723, 0.2348, 0.2461, 0.2805, 0.2461, 0.2805, 0.3723, 0.2805, 0.2461, 0.3324, 0.2461, 0.3324, 0.3723, 0.2805, 0.3723, 0.3324, 0.3723, 0.3324, 0.5, 0.2805, 0.5, 0.7546, 0.6084, 0.748, 0.6648, 0.7227, 0.6208, 0.7256, 0.5938, 0.7546, 0.6084, 0.7256, 0.5938, 0.7227, 0.5668, 0.748, 0.5519, 0.7546, 0.6084, 0.748, 0.5519, 0.7887, 0.5, 0.8016, 0.6229, 0.7546, 0.6084, 0.8016, 0.6229, 0.7921, 0.7451, 0.748, 0.6648, 0.9366, 0.6277, 0.9193, 0.6277, 0.9193, 0.5, 0.9366, 0.5, 0.4678, 0.3723, 0.4678, 0.5, 0.4501, 0.5, 0.4501, 0.3723, 0.4678, 0.3723, 0.4501, 0.3723, 0.4501, 0.2461, 0.4678, 0.2461, 0.9366, 0.6277, 0.9366, 0.7539, 0.9193, 0.7539, 0.9193, 0.6277, 0.7476, 0.8769, 0.702, 0.8769, 0.702, 0.7679, 0.7428, 0.7679, 0.7476, 0.8769, 0.7428, 0.7679, 0.7921, 0.7451, 0.7999, 0.8769, 0.7476, 0.8769, 0.7999, 0.8769, 0.7996, 0.9679, 0.7473, 0.9679, 0.7476, 0.8769, 0.7473, 0.9679, 0.7017, 0.9679, 0.702, 0.8769, 0.2805, 0.1231, 0.2805, 0.2461, 0.2348, 0.2461, 0.2348, 0.1231, 0.2805, 0.1231, 0.2348, 0.1231, 0.2348, 0.03206, 0.2805, 0.03206, 0.2805, 0.1231, 0.2805, 0.03206, 0.3324, 0.03206, 0.3324, 0.1231, 0.2805, 0.1231, 0.3324, 0.1231, 0.3324, 0.2461, 0.2805, 0.2461, 0.8644, 0.9983, 0.8652, 0.9679, 0.9051, 0.9443, 0.9185, 0.9679, 0.397, 0.001707, 0.4501, 0.03206, 0.4363, 0.05567, 0.397, 0.03206, 0.397, 0.001707, 0.397, 0.03206, 0.3324, 0.03206, 0.3324, 0.001707, 0.8644, 0.9983, 0.7988, 0.9983, 0.7996, 0.9679, 0.8652, 0.9679, 0.9707, 0.1667, 0.9746, 0.1526, 0.9908, 0.1526, 0.9893, 0.1666, 0.9707, 0.1667, 0.9893, 0.1666, 0.9878, 0.1784, 0.9668, 0.1786, 0.9707, 0.1667, 0.9668, 0.1786, 0.9467, 0.1687, 0.9529, 0.1585, 0.9707, 0.1667, 0.9529, 0.1585, 0.9591, 0.146, 0.9746, 0.1526, 0.9591, 0.5961, 0.9522, 0.5961, 0.9522, 0.5713, 0.9591, 0.5713, 0.9591, 0.5961, 0.9591, 0.5713, 0.9644, 0.5663, 0.9644, 0.5933, 0.9591, 0.5961, 0.9644, 0.5933, 0.9644, 0.6292, 0.9591, 0.6292, 0.9591, 0.5961, 0.9591, 0.6292, 0.9522, 0.6292, 0.9522, 0.5961, 0.7283, 0.533, 0.748, 0.5519, 0.7227, 0.5668, 0.7138, 0.5578, 0.7283, 0.533, 0.7138, 0.5578, 0.702, 0.5578, 0.702, 0.533, 0.7283, 0.533, 0.702, 0.533, 0.702, 0.5, 0.7379, 0.5, 0.7283, 0.533, 0.7379, 0.5, 0.7887, 0.5, 0.748, 0.5519, 0.9759, 0.1449, 0.9758, 0.1404, 0.9912, 0.1403, 0.9913, 0.1448, 0.9759, 0.1449, 0.9913, 0.1448, 0.9908, 0.1526, 0.9746, 0.1526, 0.9759, 0.1449, 0.9746, 0.1526, 0.9591, 0.146, 0.9611, 0.1388, 0.9759, 0.1449, 0.9611, 0.1388, 0.9611, 0.1342, 0.9758, 0.1404, 0.9452, 0.7274, 0.94, 0.7256, 0.94, 0.7048, 0.9452, 0.7059, 0.9452, 0.7274, 0.9452, 0.7059, 0.9522, 0.7059, 0.9522, 0.7274, 0.9452, 0.7274, 0.9522, 0.7274, 0.9522, 0.7467, 0.9452, 0.7467, 0.9452, 0.7274, 0.9452, 0.7467, 0.94, 0.7441, 0.94, 0.7256, 0.7283, 0.6837, 0.702, 0.6837, 0.702, 0.6298, 0.7138, 0.6298, 0.7283, 0.6837, 0.7138, 0.6298, 0.7227, 0.6208, 0.748, 0.6648, 0.7283, 0.6837, 0.748, 0.6648, 0.7921, 0.7451, 0.7428, 0.7679, 0.7283, 0.6837, 0.7428, 0.7679, 0.702, 0.7679, 0.702, 0.6837, 0.9596, 0.521, 0.9647, 0.5181, 0.9643, 0.5579, 0.9592, 0.5629, 0.9596, 0.521, 0.9592, 0.5629, 0.9523, 0.5629, 0.9527, 0.521, 0.9596, 0.521, 0.9527, 0.521, 0.9527, 0.465, 0.9596, 0.465, 0.9596, 0.521, 0.9596, 0.465, 0.9647, 0.465, 0.9647, 0.5181, 0.947, 0.1334, 0.9539, 0.1257, 0.9591, 0.146, 0.9529, 0.1585, 0.947, 0.1334, 0.9529, 0.1585, 0.9467, 0.1687, 0.94, 0.1387, 0.947, 0.1334, 0.94, 0.1387, 0.94, 0.09878, 0.947, 0.09988, 0.947, 0.1334, 0.947, 0.09988, 0.954, 0.0987, 0.9539, 0.1257, 0.7092, 0.6119, 0.7144, 0.6062, 0.7227, 0.6208, 0.7138, 0.6298, 0.7092, 0.6119, 0.7138, 0.6298, 0.702, 0.6298, 0.7022, 0.6119, 0.9452, 0.6961, 0.9522, 0.6961, 0.9522, 0.7059, 0.9452, 0.7059, 0.9452, 0.6961, 0.9452, 0.7059, 0.94, 0.7048, 0.94, 0.6954, 0.7091, 0.5661, 0.7021, 0.5661, 0.702, 0.5578, 0.7138, 0.5578, 0.7091, 0.5661, 0.7138, 0.5578, 0.7227, 0.5668, 0.7143, 0.5718, 0.9983, 0.1448, 0.9982, 0.1525, 0.9908, 0.1526, 0.9913, 0.1448, 0.9983, 0.1448, 0.9913, 0.1448, 0.9912, 0.1403, 0.9982, 0.1402, 0.7161, 0.589, 0.7143, 0.5718, 0.7227, 0.5668, 0.7256, 0.5938, 0.7161, 0.589, 0.7256, 0.5938, 0.7227, 0.6208, 0.7144, 0.6062, 0.9978, 0.1666, 0.9973, 0.1784, 0.9878, 0.1784, 0.9893, 0.1666, 0.9978, 0.1666, 0.9893, 0.1666, 0.9908, 0.1526, 0.9982, 0.1525, 0.07253, 0.1231, 0.1371, 0.1231, 0.1371, 0.2461, 0.07253, 0.2461, 0.07253, 0.1231, 0.07253, 0.2461, 0.01942, 0.2461, 0.01942, 0.1231, 0.07253, 0.1231, 0.01942, 0.1231, 0.03319, 0.05567, 0.07253, 0.03206, 0.07253, 0.1231, 0.07253, 0.03206, 0.1371, 0.03206, 0.1371, 0.1231, 0.5415, 0.8769, 0.5415, 0.7539, 0.6124, 0.7451, 0.6048, 0.8769, 0.5415, 0.8769, 0.6048, 0.8769, 0.6045, 0.9679, 0.5412, 0.9679, 0.5415, 0.8769, 0.5412, 0.9679, 0.5026, 0.9443, 0.4893, 0.8769, 0.5415, 0.8769, 0.4893, 0.8769, 0.4893, 0.7539, 0.5415, 0.7539, 0.4712, 0.8769, 0.4712, 0.7539, 0.4893, 0.7539, 0.4893, 0.8769, 0.4712, 0.8769, 0.4893, 0.8769, 0.5026, 0.9443, 0.4885, 0.9679, 0.001719, 0.1231, 0.01942, 0.03206, 0.03319, 0.05567, 0.01942, 0.1231, 0.001719, 0.1231, 0.01942, 0.1231, 0.01942, 0.2461, 0.001719, 0.2461, 0.5415, 0.6277, 0.5415, 0.5, 0.6156, 0.5, 0.6031, 0.6229, 0.5415, 0.6277, 0.6031, 0.6229, 0.6124, 0.7451, 0.5415, 0.7539, 0.5415, 0.6277, 0.5415, 0.7539, 0.4893, 0.7539, 0.4893, 0.6277, 0.5415, 0.6277, 0.4893, 0.6277, 0.4893, 0.5, 0.5415, 0.5, 0.6553, 0.9983, 0.6037, 0.9983, 0.6045, 0.9679, 0.6561, 0.9679, 0.6553, 0.9983, 0.6561, 0.9679, 0.7017, 0.9679, 0.7009, 0.9983, 0.189, 0.001707, 0.2348, 0.001707, 0.2348, 0.03206, 0.189, 0.03206, 0.189, 0.001707, 0.189, 0.03206, 0.1371, 0.03206, 0.1371, 0.001707, 0.07253, 0.3723, 0.1371, 0.3723, 0.1371, 0.5, 0.07253, 0.5, 0.07253, 0.3723, 0.07253, 0.5, 0.01942, 0.5, 0.01942, 0.3723, 0.07253, 0.3723, 0.01942, 0.3723, 0.01942, 0.2461, 0.07253, 0.2461, 0.07253, 0.3723, 0.07253, 0.2461, 0.1371, 0.2461, 0.1371, 0.3723, 0.189, 0.3723, 0.2348, 0.3723, 0.2348, 0.5, 0.189, 0.5, 0.189, 0.3723, 0.189, 0.5, 0.1371, 0.5, 0.1371, 0.3723, 0.189, 0.3723, 0.1371, 0.3723, 0.1371, 0.2461, 0.189, 0.2461, 0.189, 0.3723, 0.189, 0.2461, 0.2348, 0.2461, 0.2348, 0.3723, 0.6494, 0.6084, 0.6785, 0.5938, 0.6814, 0.6208, 0.656, 0.6648, 0.6494, 0.6084, 0.656, 0.6648, 0.6124, 0.7451, 0.6031, 0.6229, 0.6494, 0.6084, 0.6031, 0.6229, 0.6156, 0.5, 0.656, 0.5519, 0.6494, 0.6084, 0.656, 0.5519, 0.6814, 0.5668, 0.6785, 0.5938, 0.4712, 0.6277, 0.4712, 0.5, 0.4893, 0.5, 0.4893, 0.6277, 0.4712, 0.6277, 0.4893, 0.6277, 0.4893, 0.7539, 0.4712, 0.7539, 0.001719, 0.3723, 0.001719, 0.2461, 0.01942, 0.2461, 0.01942, 0.3723, 0.001719, 0.3723, 0.01942, 0.3723, 0.01942, 0.5, 0.001719, 0.5, 0.6563, 0.8769, 0.6612, 0.7679, 0.702, 0.7679, 0.702, 0.8769, 0.6563, 0.8769, 0.702, 0.8769, 0.7017, 0.9679, 0.6561, 0.9679, 0.6563, 0.8769, 0.6561, 0.9679, 0.6045, 0.9679, 0.6048, 0.8769, 0.6563, 0.8769, 0.6048, 0.8769, 0.6124, 0.7451, 0.6612, 0.7679, 0.189, 0.1231, 0.2348, 0.1231, 0.2348, 0.2461, 0.189, 0.2461, 0.189, 0.1231, 0.189, 0.2461, 0.1371, 0.2461, 0.1371, 0.1231, 0.189, 0.1231, 0.1371, 0.1231, 0.1371, 0.03206, 0.189, 0.03206, 0.189, 0.1231, 0.189, 0.03206, 0.2348, 0.03206, 0.2348, 0.1231, 0.5404, 0.9983, 0.4885, 0.9679, 0.5026, 0.9443, 0.5412, 0.9679, 0.5404, 0.9983, 0.5412, 0.9679, 0.6045, 0.9679, 0.6037, 0.9983, 0.07253, 0.001707, 0.1371, 0.001707, 0.1371, 0.03206, 0.07253, 0.03206, 0.07253, 0.001707, 0.07253, 0.03206, 0.03319, 0.05567, 0.01942, 0.03206, 0.9707, 0.1938, 0.9893, 0.1939, 0.9908, 0.208, 0.9746, 0.2079, 0.9707, 0.1938, 0.9746, 0.2079, 0.9591, 0.2146, 0.9529, 0.2021, 0.9707, 0.1938, 0.9529, 0.2021, 0.9467, 0.1918, 0.9668, 0.182, 0.9707, 0.1938, 0.9668, 0.182, 0.9878, 0.1821, 0.9893, 0.1939, 0.9452, 0.5961, 0.9452, 0.5713, 0.9522, 0.5713, 0.9522, 0.5961, 0.9452, 0.5961, 0.9522, 0.5961, 0.9522, 0.6292, 0.9452, 0.6292, 0.9452, 0.5961, 0.9452, 0.6292, 0.94, 0.6292, 0.94, 0.5933, 0.9452, 0.5961, 0.94, 0.5933, 0.94, 0.5663, 0.9452, 0.5713, 0.6757, 0.533, 0.6902, 0.5578, 0.6814, 0.5668, 0.656, 0.5519, 0.6757, 0.533, 0.656, 0.5519, 0.6156, 0.5, 0.666, 0.5, 0.6757, 0.533, 0.666, 0.5, 0.702, 0.5, 0.702, 0.533, 0.6757, 0.533, 0.702, 0.533, 0.702, 0.5578, 0.6902, 0.5578, 0.9757, 0.1358, 0.9912, 0.1357, 0.9912, 0.1403, 0.9758, 0.1404, 0.9759, 0.2156, 0.9758, 0.2202, 0.9611, 0.2263, 0.9611, 0.2217, 0.9759, 0.2156, 0.9611, 0.2217, 0.9591, 0.2146, 0.9746, 0.2079, 0.9759, 0.2156, 0.9746, 0.2079, 0.9908, 0.208, 0.9913, 0.2157, 0.9591, 0.7274, 0.9591, 0.7059, 0.9644, 0.7048, 0.9644, 0.7256, 0.9591, 0.7274, 0.9644, 0.7256, 0.9644, 0.7441, 0.9591, 0.7467, 0.9591, 0.7274, 0.9591, 0.7467, 0.9522, 0.7467, 0.9522, 0.7274, 0.9591, 0.7274, 0.9522, 0.7274, 0.9522, 0.7059, 0.9591, 0.7059, 0.6757, 0.6837, 0.6903, 0.6298, 0.702, 0.6298, 0.702, 0.6837, 0.6757, 0.6837, 0.702, 0.6837, 0.702, 0.7679, 0.6612, 0.7679, 0.6757, 0.6837, 0.6612, 0.7679, 0.6124, 0.7451, 0.656, 0.6648, 0.6757, 0.6837, 0.656, 0.6648, 0.6814, 0.6208, 0.6903, 0.6298, 0.9457, 0.521, 0.9453, 0.5629, 0.94, 0.5579, 0.9404, 0.5181, 0.9457, 0.521, 0.9404, 0.5181, 0.9404, 0.465, 0.9457, 0.465, 0.9457, 0.521, 0.9457, 0.465, 0.9527, 0.465, 0.9527, 0.521, 0.9457, 0.521, 0.9527, 0.521, 0.9523, 0.5629, 0.9453, 0.5629, 0.947, 0.2272, 0.9529, 0.2021, 0.9591, 0.2146, 0.9539, 0.2348, 0.947, 0.2272, 0.9539, 0.2348, 0.954, 0.2618, 0.947, 0.2607, 0.947, 0.2272, 0.947, 0.2607, 0.94, 0.2617, 0.94, 0.2218, 0.947, 0.2272, 0.94, 0.2218, 0.9467, 0.1918, 0.9529, 0.2021, 0.6952, 0.6119, 0.6903, 0.6298, 0.6814, 0.6208, 0.69, 0.6062, 0.9591, 0.6961, 0.9644, 0.6954, 0.9644, 0.7048, 0.9591, 0.7059, 0.9591, 0.6961, 0.9591, 0.7059, 0.9522, 0.7059, 0.9522, 0.6961, 0.6952, 0.6119, 0.7022, 0.6119, 0.702, 0.6298, 0.6903, 0.6298, 0.6952, 0.5661, 0.6902, 0.5578, 0.702, 0.5578, 0.7021, 0.5661, 0.9981, 0.1357, 0.9982, 0.1402, 0.9912, 0.1403, 0.9912, 0.1357, 0.9983, 0.2157, 0.9913, 0.2157, 0.9908, 0.208, 0.9982, 0.208, 0.6952, 0.5661, 0.69, 0.5718, 0.6814, 0.5668, 0.6902, 0.5578, 0.6883, 0.589, 0.6785, 0.5938, 0.6814, 0.5668, 0.69, 0.5718, 0.9978, 0.1939, 0.9982, 0.208, 0.9908, 0.208, 0.9893, 0.1939, 0.9978, 0.1939, 0.9893, 0.1939, 0.9878, 0.1821, 0.9973, 0.1821, 0.6883, 0.589, 0.69, 0.6062, 0.6814, 0.6208, 0.6785, 0.5938, 0.397, 0.8769, 0.3324, 0.8769, 0.3324, 0.7539, 0.397, 0.7539, 0.397, 0.8769, 0.397, 0.7539, 0.4501, 0.7539, 0.4501, 0.8769, 0.397, 0.8769, 0.4501, 0.8769, 0.4363, 0.9443, 0.397, 0.9679, 0.397, 0.8769, 0.397, 0.9679, 0.3324, 0.9679, 0.3324, 0.8769, 0.8654, 0.1231, 0.8654, 0.2461, 0.7921, 0.2549, 0.7999, 0.1231, 0.8654, 0.1231, 0.7999, 0.1231, 0.7996, 0.03206, 0.8652, 0.03206, 0.8654, 0.1231, 0.8652, 0.03206, 0.9051, 0.05567, 0.9193, 0.1231, 0.8654, 0.1231, 0.9193, 0.1231, 0.9193, 0.2461, 0.8654, 0.2461, 0.9366, 0.1231, 0.9366, 0.2461, 0.9193, 0.2461, 0.9193, 0.1231, 0.9366, 0.1231, 0.9193, 0.1231, 0.9051, 0.05567, 0.9185, 0.03206, 0.4678, 0.8769, 0.4501, 0.9679, 0.4363, 0.9443, 0.4501, 0.8769, 0.4678, 0.8769, 0.4501, 0.8769, 0.4501, 0.7539, 0.4678, 0.7539, 0.8654, 0.3723, 0.8654, 0.5, 0.7887, 0.5, 0.8016, 0.3771, 0.8654, 0.3723, 0.8016, 0.3771, 0.7921, 0.2549, 0.8654, 0.2461, 0.8654, 0.3723, 0.8654, 0.2461, 0.9193, 0.2461, 0.9193, 0.3723, 0.8654, 0.3723, 0.9193, 0.3723, 0.9193, 0.5, 0.8654, 0.5, 0.7465, 0.001707, 0.7988, 0.001707, 0.7996, 0.03206, 0.7473, 0.03206, 0.7465, 0.001707, 0.7473, 0.03206, 0.7017, 0.03206, 0.7009, 0.001707, 0.2805, 0.9983, 0.2348, 0.9983, 0.2348, 0.9679, 0.2805, 0.9679, 0.2805, 0.9983, 0.2805, 0.9679, 0.3324, 0.9679, 0.3324, 0.9983, 0.397, 0.6277, 0.3324, 0.6277, 0.3324, 0.5, 0.397, 0.5, 0.397, 0.6277, 0.397, 0.5, 0.4501, 0.5, 0.4501, 0.6277, 0.397, 0.6277, 0.4501, 0.6277, 0.4501, 0.7539, 0.397, 0.7539, 0.397, 0.6277, 0.397, 0.7539, 0.3324, 0.7539, 0.3324, 0.6277, 0.2805, 0.6277, 0.2348, 0.6277, 0.2348, 0.5, 0.2805, 0.5, 0.2805, 0.6277, 0.2805, 0.5, 0.3324, 0.5, 0.3324, 0.6277, 0.2805, 0.6277, 0.3324, 0.6277, 0.3324, 0.7539, 0.2805, 0.7539, 0.2805, 0.6277, 0.2805, 0.7539, 0.2348, 0.7539, 0.2348, 0.6277, 0.7546, 0.3916, 0.7256, 0.4062, 0.7227, 0.3792, 0.748, 0.3352, 0.7546, 0.3916, 0.748, 0.3352, 0.7921, 0.2549, 0.8016, 0.3771, 0.7546, 0.3916, 0.8016, 0.3771, 0.7887, 0.5, 0.748, 0.4481, 0.7546, 0.3916, 0.748, 0.4481, 0.7227, 0.4332, 0.7256, 0.4062, 0.9366, 0.3723, 0.9366, 0.5, 0.9193, 0.5, 0.9193, 0.3723, 0.9366, 0.3723, 0.9193, 0.3723, 0.9193, 0.2461, 0.9366, 0.2461, 0.4678, 0.6277, 0.4678, 0.7539, 0.4501, 0.7539, 0.4501, 0.6277, 0.4678, 0.6277, 0.4501, 0.6277, 0.4501, 0.5, 0.4678, 0.5, 0.7476, 0.1231, 0.7428, 0.2321, 0.702, 0.2321, 0.702, 0.1231, 0.7476, 0.1231, 0.702, 0.1231, 0.7017, 0.03206, 0.7473, 0.03206, 0.7476, 0.1231, 0.7473, 0.03206, 0.7996, 0.03206, 0.7999, 0.1231, 0.7476, 0.1231, 0.7999, 0.1231, 0.7921, 0.2549, 0.7428, 0.2321, 0.2805, 0.8769, 0.2348, 0.8769, 0.2348, 0.7539, 0.2805, 0.7539, 0.2805, 0.8769, 0.2805, 0.7539, 0.3324, 0.7539, 0.3324, 0.8769, 0.2805, 0.8769, 0.3324, 0.8769, 0.3324, 0.9679, 0.2805, 0.9679, 0.2805, 0.8769, 0.2805, 0.9679, 0.2348, 0.9679, 0.2348, 0.8769, 0.8644, 0.001707, 0.9185, 0.03206, 0.9051, 0.05567, 0.8652, 0.03206, 0.8644, 0.001707, 0.8652, 0.03206, 0.7996, 0.03206, 0.7988, 0.001707, 0.397, 0.9983, 0.3324, 0.9983, 0.3324, 0.9679, 0.397, 0.9679, 0.397, 0.9983, 0.397, 0.9679, 0.4363, 0.9443, 0.4501, 0.9679, 0.9708, 0.03275, 0.9895, 0.03264, 0.9909, 0.04443, 0.9747, 0.04452, 0.9708, 0.03275, 0.9747, 0.04452, 0.9592, 0.05137, 0.953, 0.04123, 0.9708, 0.03275, 0.953, 0.04123, 0.9468, 0.02881, 0.9669, 0.0187, 0.9708, 0.03275, 0.9669, 0.0187, 0.9879, 0.01858, 0.9895, 0.03264, 0.9591, 0.6622, 0.9591, 0.687, 0.9522, 0.687, 0.9522, 0.6622, 0.9591, 0.6622, 0.9522, 0.6622, 0.9522, 0.6292, 0.9591, 0.6292, 0.9591, 0.6622, 0.9591, 0.6292, 0.9644, 0.6292, 0.9644, 0.6651, 0.9591, 0.6622, 0.9644, 0.6651, 0.9644, 0.692, 0.9591, 0.687, 0.7283, 0.467, 0.7138, 0.4422, 0.7227, 0.4332, 0.748, 0.4481, 0.7283, 0.467, 0.748, 0.4481, 0.7887, 0.5, 0.7379, 0.5, 0.7283, 0.467, 0.7379, 0.5, 0.702, 0.5, 0.702, 0.467, 0.7283, 0.467, 0.702, 0.467, 0.702, 0.4422, 0.7138, 0.4422, 0.9591, 0.767, 0.9591, 0.7823, 0.9522, 0.7823, 0.9522, 0.767, 0.9591, 0.767, 0.9522, 0.767, 0.9522, 0.7516, 0.9591, 0.7516, 0.9591, 0.767, 0.9591, 0.7516, 0.9644, 0.7501, 0.9644, 0.7663, 0.9591, 0.767, 0.9644, 0.7663, 0.9644, 0.7823, 0.9591, 0.7823, 0.9656, 0.01099, 0.9874, 0.01086, 0.9879, 0.01858, 0.9669, 0.0187, 0.9656, 0.01099, 0.9669, 0.0187, 0.9468, 0.02881, 0.9447, 0.02163, 0.958, 0.3531, 0.9592, 0.3671, 0.9523, 0.3671, 0.9511, 0.3531, 0.9656, 0.01099, 0.9655, 0.006436, 0.9873, 0.006312, 0.9874, 0.01086, 0.7283, 0.3163, 0.7138, 0.3702, 0.702, 0.3702, 0.702, 0.3163, 0.7283, 0.3163, 0.702, 0.3163, 0.702, 0.2321, 0.7428, 0.2321, 0.7283, 0.3163, 0.7428, 0.2321, 0.7921, 0.2549, 0.748, 0.3352, 0.7283, 0.3163, 0.748, 0.3352, 0.7227, 0.3792, 0.7138, 0.3702, 0.9596, 0.4091, 0.9592, 0.3671, 0.9643, 0.3721, 0.9647, 0.4119, 0.9596, 0.4091, 0.9647, 0.4119, 0.9647, 0.465, 0.9596, 0.465, 0.9596, 0.4091, 0.9596, 0.465, 0.9527, 0.465, 0.9527, 0.4091, 0.9596, 0.4091, 0.9527, 0.4091, 0.9523, 0.3671, 0.9592, 0.3671, 0.947, 0.06638, 0.953, 0.04123, 0.9592, 0.05137, 0.954, 0.07167, 0.947, 0.06638, 0.954, 0.07167, 0.954, 0.0987, 0.947, 0.09988, 0.947, 0.06638, 0.947, 0.09988, 0.94, 0.09878, 0.9401, 0.05882, 0.947, 0.06638, 0.9401, 0.05882, 0.9468, 0.02881, 0.953, 0.04123, 0.7092, 0.3881, 0.7138, 0.3702, 0.7227, 0.3792, 0.7144, 0.3938, 0.9973, 0.01081, 0.9975, 0.01853, 0.9879, 0.01858, 0.9874, 0.01086, 0.9973, 0.01081, 0.9874, 0.01086, 0.9873, 0.006312, 0.9972, 0.006257, 0.7092, 0.3881, 0.7022, 0.3881, 0.702, 0.3702, 0.7138, 0.3702, 0.7091, 0.4339, 0.7138, 0.4422, 0.702, 0.4422, 0.7021, 0.4339, 0.9591, 0.7892, 0.9522, 0.7892, 0.9522, 0.7823, 0.9591, 0.7823, 0.9591, 0.7892, 0.9591, 0.7823, 0.9644, 0.7823, 0.9644, 0.7896, 0.7091, 0.4339, 0.7143, 0.4282, 0.7227, 0.4332, 0.7138, 0.4422, 0.7161, 0.411, 0.7256, 0.4062, 0.7227, 0.4332, 0.7143, 0.4282, 0.9979, 0.0326, 0.9983, 0.04439, 0.9909, 0.04443, 0.9895, 0.03264, 0.9979, 0.0326, 0.9895, 0.03264, 0.9879, 0.01858, 0.9975, 0.01853, 0.7161, 0.411, 0.7144, 0.3938, 0.7227, 0.3792, 0.7256, 0.4062, 0.07253, 0.8769, 0.07253, 0.7539, 0.1371, 0.7539, 0.1371, 0.8769, 0.07253, 0.8769, 0.1371, 0.8769, 0.1371, 0.9679, 0.07253, 0.9679, 0.07253, 0.8769, 0.07253, 0.9679, 0.03319, 0.9443, 0.01942, 0.8769, 0.07253, 0.8769, 0.01942, 0.8769, 0.01942, 0.7539, 0.07253, 0.7539, 0.5415, 0.1231, 0.6048, 0.1231, 0.6124, 0.2549, 0.5415, 0.2461, 0.5415, 0.1231, 0.5415, 0.2461, 0.4893, 0.2461, 0.4893, 0.1231, 0.5415, 0.1231, 0.4893, 0.1231, 0.5026, 0.05567, 0.5412, 0.03206, 0.5415, 0.1231, 0.5412, 0.03206, 0.6045, 0.03206, 0.6048, 0.1231, 0.4712, 0.1231, 0.4893, 0.1231, 0.4893, 0.2461, 0.4712, 0.2461, 0.001719, 0.8769, 0.001719, 0.7539, 0.01942, 0.7539, 0.01942, 0.8769, 0.001719, 0.8769, 0.01942, 0.8769, 0.03319, 0.9443, 0.01942, 0.9679, 0.4712, 0.1231, 0.4885, 0.03206, 0.5026, 0.05567, 0.4893, 0.1231, 0.5415, 0.3723, 0.6031, 0.3771, 0.6156, 0.5, 0.5415, 0.5, 0.5415, 0.3723, 0.5415, 0.5, 0.4893, 0.5, 0.4893, 0.3723, 0.5415, 0.3723, 0.4893, 0.3723, 0.4893, 0.2461, 0.5415, 0.2461, 0.5415, 0.3723, 0.5415, 0.2461, 0.6124, 0.2549, 0.6031, 0.3771, 0.6553, 0.001707, 0.6561, 0.03206, 0.6045, 0.03206, 0.6037, 0.001707, 0.189, 0.9983, 0.1371, 0.9983, 0.1371, 0.9679, 0.189, 0.9679, 0.189, 0.9983, 0.189, 0.9679, 0.2348, 0.9679, 0.2348, 0.9983, 0.6553, 0.001707, 0.7009, 0.001707, 0.7017, 0.03206, 0.6561, 0.03206, 0.07253, 0.6277, 0.07253, 0.5, 0.1371, 0.5, 0.1371, 0.6277, 0.07253, 0.6277, 0.1371, 0.6277, 0.1371, 0.7539, 0.07253, 0.7539, 0.07253, 0.6277, 0.07253, 0.7539, 0.01942, 0.7539, 0.01942, 0.6277, 0.07253, 0.6277, 0.01942, 0.6277, 0.01942, 0.5, 0.07253, 0.5, 0.189, 0.6277, 0.189, 0.5, 0.2348, 0.5, 0.2348, 0.6277, 0.189, 0.6277, 0.2348, 0.6277, 0.2348, 0.7539, 0.189, 0.7539, 0.189, 0.6277, 0.189, 0.7539, 0.1371, 0.7539, 0.1371, 0.6277, 0.189, 0.6277, 0.1371, 0.6277, 0.1371, 0.5, 0.189, 0.5, 0.6494, 0.3916, 0.656, 0.3352, 0.6814, 0.3792, 0.6785, 0.4062, 0.6494, 0.3916, 0.6785, 0.4062, 0.6814, 0.4332, 0.656, 0.4481, 0.6494, 0.3916, 0.656, 0.4481, 0.6156, 0.5, 0.6031, 0.3771, 0.6494, 0.3916, 0.6031, 0.3771, 0.6124, 0.2549, 0.656, 0.3352, 0.4712, 0.3723, 0.4893, 0.3723, 0.4893, 0.5, 0.4712, 0.5, 0.001719, 0.6277, 0.001719, 0.5, 0.01942, 0.5, 0.01942, 0.6277, 0.001719, 0.6277, 0.01942, 0.6277, 0.01942, 0.7539, 0.001719, 0.7539, 0.4712, 0.3723, 0.4712, 0.2461, 0.4893, 0.2461, 0.4893, 0.3723, 0.6563, 0.1231, 0.702, 0.1231, 0.702, 0.2321, 0.6612, 0.2321, 0.6563, 0.1231, 0.6612, 0.2321, 0.6124, 0.2549, 0.6048, 0.1231, 0.6563, 0.1231, 0.6048, 0.1231, 0.6045, 0.03206, 0.6561, 0.03206, 0.6563, 0.1231, 0.6561, 0.03206, 0.7017, 0.03206, 0.702, 0.1231, 0.189, 0.8769, 0.189, 0.7539, 0.2348, 0.7539, 0.2348, 0.8769, 0.189, 0.8769, 0.2348, 0.8769, 0.2348, 0.9679, 0.189, 0.9679, 0.189, 0.8769, 0.189, 0.9679, 0.1371, 0.9679, 0.1371, 0.8769, 0.189, 0.8769, 0.1371, 0.8769, 0.1371, 0.7539, 0.189, 0.7539, 0.5404, 0.001707, 0.5412, 0.03206, 0.5026, 0.05567, 0.4885, 0.03206, 0.07253, 0.9983, 0.01942, 0.9679, 0.03319, 0.9443, 0.07253, 0.9679, 0.07253, 0.9983, 0.07253, 0.9679, 0.1371, 0.9679, 0.1371, 0.9983, 0.5404, 0.001707, 0.6037, 0.001707, 0.6045, 0.03206, 0.5412, 0.03206, 0.9708, 0.3278, 0.9747, 0.316, 0.9909, 0.3161, 0.9895, 0.3279, 0.9708, 0.3278, 0.9895, 0.3279, 0.9879, 0.3419, 0.9669, 0.3418, 0.9708, 0.3278, 0.9669, 0.3418, 0.9468, 0.3317, 0.953, 0.3193, 0.9708, 0.3278, 0.953, 0.3193, 0.9592, 0.3092, 0.9747, 0.316, 0.9452, 0.6622, 0.9522, 0.6622, 0.9522, 0.687, 0.9452, 0.687, 0.9452, 0.6622, 0.9452, 0.687, 0.94, 0.692, 0.94, 0.6651, 0.9452, 0.6622, 0.94, 0.6651, 0.94, 0.6292, 0.9452, 0.6292, 0.9452, 0.6622, 0.9452, 0.6292, 0.9522, 0.6292, 0.9522, 0.6622, 0.6757, 0.467, 0.656, 0.4481, 0.6814, 0.4332, 0.6902, 0.4422, 0.6757, 0.467, 0.6902, 0.4422, 0.702, 0.4422, 0.702, 0.467, 0.6757, 0.467, 0.702, 0.467, 0.702, 0.5, 0.666, 0.5, 0.6757, 0.467, 0.666, 0.5, 0.6156, 0.5, 0.656, 0.4481, 0.9452, 0.767, 0.9522, 0.767, 0.9522, 0.7823, 0.9452, 0.7823, 0.9452, 0.767, 0.9452, 0.7823, 0.94, 0.7823, 0.94, 0.7663, 0.9452, 0.767, 0.94, 0.7663, 0.94, 0.7501, 0.9452, 0.7516, 0.9452, 0.767, 0.9452, 0.7516, 0.9522, 0.7516, 0.9522, 0.767, 0.9656, 0.3495, 0.9669, 0.3418, 0.9879, 0.3419, 0.9874, 0.3497, 0.9654, 0.001886, 0.9873, 0.001763, 0.9873, 0.006312, 0.9655, 0.006436, 0.9441, 0.3531, 0.9511, 0.3531, 0.9523, 0.3671, 0.9453, 0.3671, 0.9656, 0.3495, 0.9447, 0.3389, 0.9468, 0.3317, 0.9669, 0.3418, 0.6757, 0.3163, 0.702, 0.3163, 0.702, 0.3702, 0.6903, 0.3702, 0.6757, 0.3163, 0.6903, 0.3702, 0.6814, 0.3792, 0.656, 0.3352, 0.6757, 0.3163, 0.656, 0.3352, 0.6124, 0.2549, 0.6612, 0.2321, 0.6757, 0.3163, 0.6612, 0.2321, 0.702, 0.2321, 0.702, 0.3163, 0.9457, 0.4091, 0.9404, 0.4119, 0.94, 0.3721, 0.9453, 0.3671, 0.9457, 0.4091, 0.9453, 0.3671, 0.9523, 0.3671, 0.9527, 0.4091, 0.9457, 0.4091, 0.9527, 0.4091, 0.9527, 0.465, 0.9457, 0.465, 0.9457, 0.4091, 0.9457, 0.465, 0.9404, 0.465, 0.9404, 0.4119, 0.947, 0.2941, 0.954, 0.2889, 0.9592, 0.3092, 0.953, 0.3193, 0.947, 0.2941, 0.953, 0.3193, 0.9468, 0.3317, 0.9401, 0.3017, 0.947, 0.2941, 0.9401, 0.3017, 0.94, 0.2617, 0.947, 0.2607, 0.947, 0.2941, 0.947, 0.2607, 0.954, 0.2618, 0.954, 0.2889, 0.6952, 0.3881, 0.69, 0.3938, 0.6814, 0.3792, 0.6903, 0.3702, 0.6952, 0.3881, 0.6903, 0.3702, 0.702, 0.3702, 0.7022, 0.3881, 0.9971, 0.001707, 0.9972, 0.006257, 0.9873, 0.006312, 0.9873, 0.001763, 0.9973, 0.3497, 0.9874, 0.3497, 0.9879, 0.3419, 0.9975, 0.342, 0.6952, 0.4339, 0.7021, 0.4339, 0.702, 0.4422, 0.6902, 0.4422, 0.6952, 0.4339, 0.6902, 0.4422, 0.6814, 0.4332, 0.69, 0.4282, 0.9452, 0.7892, 0.94, 0.7896, 0.94, 0.7823, 0.9452, 0.7823, 0.9452, 0.7892, 0.9452, 0.7823, 0.9522, 0.7823, 0.9522, 0.7892, 0.6883, 0.411, 0.69, 0.4282, 0.6814, 0.4332, 0.6785, 0.4062, 0.6883, 0.411, 0.6785, 0.4062, 0.6814, 0.3792, 0.69, 0.3938, 0.9979, 0.3279, 0.9975, 0.342, 0.9879, 0.3419, 0.9895, 0.3279, 0.9979, 0.3279, 0.9895, 0.3279, 0.9909, 0.3161, 0.9983, 0.3161])
me_cube_001.materials.append(mat_shield)
me_cube_001.use_remesh_preserve_volume = False
me_cube_001.use_remesh_preserve_attributes = False
me_cube_001.use_mirror_vertex_groups = False
me_cube_001.update()

# ---- objects
ob_spear = bpy.data.objects.new('Spear', me_cube_002)
ob_shield = bpy.data.objects.new('Shield', me_cube_001)

# ---- transforms, parenting, visibility, modifiers, constraints
ob_spear.location = (0.0, 0.0, 0.0)
ob_spear.scale = (100.0, 100.0, 100.0)
ob_spear.lineart.crease_threshold = 0.0
_m = ob_spear.modifiers.new('Auto Smooth', 'NODES')
_m.node_group = ng_auto_smooth
_gi = [s.identifier for s in ng_auto_smooth.interface.items_tree if s.item_type == 'SOCKET' and s.in_out == 'INPUT']
_m[_gi[1]] = 1.047  # Angle
_c = ob_spear.constraints.new('CHILD_OF'); _c.name = 'Child Of'
_c.subtarget = 'hand.r'
_c.set_inverse_pending = False
ob_shield.location = (0.0, 0.0, 0.0)
ob_shield.scale = (3.387, 3.387, 3.387)
ob_shield.lineart.crease_threshold = 0.0
_c = ob_shield.constraints.new('CHILD_OF'); _c.name = 'Child Of'
_c.subtarget = 'hand.l'
_c.set_inverse_pending = False

# ---- collection membership
col_collection_1.objects.link(ob_spear)
col_collection_1.objects.link(ob_shield)

# ---- scene / render settings (as saved in the file)
scene.frame_start = 0; scene.frame_end = 24; scene.frame_set(1)
scene.render.engine = 'BLENDER_EEVEE_NEXT'
scene.render.resolution_percentage = 50
scene.render.dither_intensity = 0.0
scene.cycles.use_denoising = False
scene.cycles.samples = 128
scene.cycles.sampling_pattern = 'TABULATED_SOBOL'
scene.cycles.light_sampling_threshold = 0.0
scene.cycles.use_adaptive_sampling = False
scene.cycles.use_light_tree = False
scene.cycles.blur_glossy = 0.0
scene.cycles.sample_clamp_indirect = 0.0
scene.view_settings.view_transform = 'Standard'
scene.unit_settings.scale_length = 0.01
bpy.context.view_layer.update()

# ---- added for rendering (the .blend has no active camera and no usable light): camera, sun
cam_auto = bpy.data.cameras.new('AutoCamera')
cam_auto.lens = 50.0
cam_auto.sensor_width = 36.0
cam_auto.clip_end = 4115.56
ob_auto_camera = bpy.data.objects.new('AutoCamera', cam_auto)
scene.collection.objects.link(ob_auto_camera)
ob_auto_camera.location = (234.506, -281.407, 244.311)
ob_auto_camera.rotation_euler = (1.09748, -7.21219e-08, 0.694738)
scene.camera = ob_auto_camera
light_auto_sun = bpy.data.lights.new('AutoSun', 'SUN')
light_auto_sun.energy = 3.0
light_auto_sun.angle = 0.0523599
ob_auto_sun = bpy.data.objects.new('AutoSun', light_auto_sun)
scene.collection.objects.link(ob_auto_sun)
ob_auto_sun.rotation_euler = (0.872665, 0.174533, 0.523599)
bpy.context.view_layer.update()
